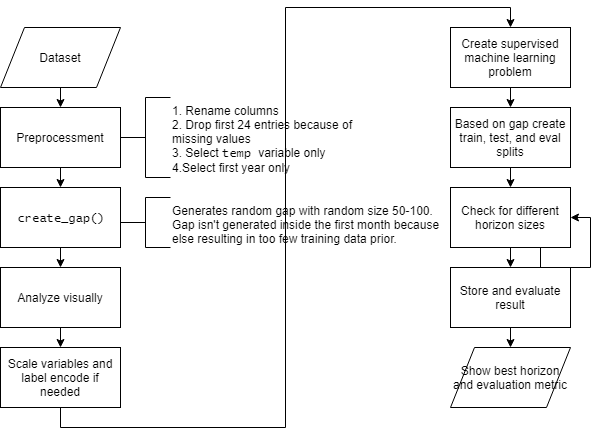

The diagram above was exported from draw.io. Its source (the exported page's mxGraphModel, read from the mxfile embedded in the PNG):
<mxGraphModel dx="791" dy="601" grid="1" gridSize="10" guides="1" tooltips="1" connect="1" arrows="1" fold="1" page="1" pageScale="1" pageWidth="850" pageHeight="1100" math="0" shadow="0">
  <root>
    <mxCell id="0" />
    <mxCell id="1" parent="0" />
    <mxCell id="vtZQBbHt-ffjvx4k696M-24" style="edgeStyle=orthogonalEdgeStyle;rounded=0;orthogonalLoop=1;jettySize=auto;html=1;exitX=0.5;exitY=1;exitDx=0;exitDy=0;entryX=0.5;entryY=0;entryDx=0;entryDy=0;" parent="1" source="vtZQBbHt-ffjvx4k696M-1" target="vtZQBbHt-ffjvx4k696M-3" edge="1">
      <mxGeometry relative="1" as="geometry" />
    </mxCell>
    <mxCell id="vtZQBbHt-ffjvx4k696M-1" value="Dataset" style="shape=parallelogram;perimeter=parallelogramPerimeter;whiteSpace=wrap;html=1;" parent="1" vertex="1">
      <mxGeometry x="240" y="120" width="120" height="60" as="geometry" />
    </mxCell>
    <mxCell id="vtZQBbHt-ffjvx4k696M-13" style="edgeStyle=orthogonalEdgeStyle;rounded=0;orthogonalLoop=1;jettySize=auto;html=1;exitX=0.5;exitY=1;exitDx=0;exitDy=0;entryX=0.5;entryY=0;entryDx=0;entryDy=0;" parent="1" source="vtZQBbHt-ffjvx4k696M-3" target="vtZQBbHt-ffjvx4k696M-4" edge="1">
      <mxGeometry relative="1" as="geometry" />
    </mxCell>
    <mxCell id="vtZQBbHt-ffjvx4k696M-3" value="Preprocessment&lt;br&gt;" style="rounded=0;whiteSpace=wrap;html=1;" parent="1" vertex="1">
      <mxGeometry x="240" y="200" width="120" height="60" as="geometry" />
    </mxCell>
    <mxCell id="vtZQBbHt-ffjvx4k696M-14" style="edgeStyle=orthogonalEdgeStyle;rounded=0;orthogonalLoop=1;jettySize=auto;html=1;exitX=0.5;exitY=1;exitDx=0;exitDy=0;entryX=0.5;entryY=0;entryDx=0;entryDy=0;" parent="1" source="vtZQBbHt-ffjvx4k696M-4" target="vtZQBbHt-ffjvx4k696M-5" edge="1">
      <mxGeometry relative="1" as="geometry" />
    </mxCell>
    <mxCell id="vtZQBbHt-ffjvx4k696M-4" value="&lt;p&gt;&lt;font face=&quot;Lucida Console&quot;&gt;create_gap()&lt;/font&gt;&lt;/p&gt;" style="rounded=0;whiteSpace=wrap;html=1;" parent="1" vertex="1">
      <mxGeometry x="240" y="280" width="120" height="60" as="geometry" />
    </mxCell>
    <mxCell id="vtZQBbHt-ffjvx4k696M-25" style="edgeStyle=orthogonalEdgeStyle;rounded=0;orthogonalLoop=1;jettySize=auto;html=1;exitX=0.5;exitY=1;exitDx=0;exitDy=0;entryX=0.5;entryY=0;entryDx=0;entryDy=0;" parent="1" source="vtZQBbHt-ffjvx4k696M-5" target="vtZQBbHt-ffjvx4k696M-6" edge="1">
      <mxGeometry relative="1" as="geometry" />
    </mxCell>
    <mxCell id="vtZQBbHt-ffjvx4k696M-5" value="Analyze visually" style="rounded=0;whiteSpace=wrap;html=1;" parent="1" vertex="1">
      <mxGeometry x="240" y="360" width="120" height="60" as="geometry" />
    </mxCell>
    <mxCell id="vtZQBbHt-ffjvx4k696M-26" style="edgeStyle=orthogonalEdgeStyle;rounded=0;orthogonalLoop=1;jettySize=auto;html=1;exitX=0.5;exitY=1;exitDx=0;exitDy=0;entryX=0.5;entryY=0;entryDx=0;entryDy=0;" parent="1" source="vtZQBbHt-ffjvx4k696M-6" target="vtZQBbHt-ffjvx4k696M-7" edge="1">
      <mxGeometry relative="1" as="geometry" />
    </mxCell>
    <mxCell id="vtZQBbHt-ffjvx4k696M-6" value="Scale variables and label encode if needed" style="rounded=0;whiteSpace=wrap;html=1;" parent="1" vertex="1">
      <mxGeometry x="240" y="440" width="120" height="60" as="geometry" />
    </mxCell>
    <mxCell id="vtZQBbHt-ffjvx4k696M-23" style="edgeStyle=orthogonalEdgeStyle;rounded=0;orthogonalLoop=1;jettySize=auto;html=1;exitX=0.5;exitY=1;exitDx=0;exitDy=0;entryX=0.5;entryY=0;entryDx=0;entryDy=0;" parent="1" source="vtZQBbHt-ffjvx4k696M-7" target="vtZQBbHt-ffjvx4k696M-8" edge="1">
      <mxGeometry relative="1" as="geometry" />
    </mxCell>
    <mxCell id="vtZQBbHt-ffjvx4k696M-7" value="Create supervised machine learning problem" style="rounded=0;whiteSpace=wrap;html=1;" parent="1" vertex="1">
      <mxGeometry x="690" y="120" width="120" height="60" as="geometry" />
    </mxCell>
    <mxCell id="vtZQBbHt-ffjvx4k696M-22" style="edgeStyle=orthogonalEdgeStyle;rounded=0;orthogonalLoop=1;jettySize=auto;html=1;exitX=0.5;exitY=1;exitDx=0;exitDy=0;entryX=0.5;entryY=0;entryDx=0;entryDy=0;" parent="1" source="vtZQBbHt-ffjvx4k696M-8" target="vtZQBbHt-ffjvx4k696M-16" edge="1">
      <mxGeometry relative="1" as="geometry" />
    </mxCell>
    <mxCell id="vtZQBbHt-ffjvx4k696M-8" value="Based on gap create train, test, and eval splits" style="rounded=0;whiteSpace=wrap;html=1;" parent="1" vertex="1">
      <mxGeometry x="690" y="200" width="120" height="60" as="geometry" />
    </mxCell>
    <mxCell id="vtZQBbHt-ffjvx4k696M-15" style="edgeStyle=orthogonalEdgeStyle;rounded=0;orthogonalLoop=1;jettySize=auto;html=1;exitX=0.5;exitY=1;exitDx=0;exitDy=0;entryX=0.5;entryY=0;entryDx=0;entryDy=0;" parent="1" source="vtZQBbHt-ffjvx4k696M-9" target="vtZQBbHt-ffjvx4k696M-10" edge="1">
      <mxGeometry relative="1" as="geometry" />
    </mxCell>
    <mxCell id="vtZQBbHt-ffjvx4k696M-9" value="Store and evaluate result" style="rounded=0;whiteSpace=wrap;html=1;" parent="1" vertex="1">
      <mxGeometry x="690" y="360" width="120" height="60" as="geometry" />
    </mxCell>
    <mxCell id="vtZQBbHt-ffjvx4k696M-10" value="Show best horizon and evaluation metric" style="shape=parallelogram;perimeter=parallelogramPerimeter;whiteSpace=wrap;html=1;" parent="1" vertex="1">
      <mxGeometry x="690" y="440" width="120" height="60" as="geometry" />
    </mxCell>
    <mxCell id="vtZQBbHt-ffjvx4k696M-17" style="edgeStyle=orthogonalEdgeStyle;rounded=0;orthogonalLoop=1;jettySize=auto;html=1;exitX=0.5;exitY=1;exitDx=0;exitDy=0;entryX=0.5;entryY=0;entryDx=0;entryDy=0;" parent="1" source="vtZQBbHt-ffjvx4k696M-16" target="vtZQBbHt-ffjvx4k696M-9" edge="1">
      <mxGeometry relative="1" as="geometry" />
    </mxCell>
    <mxCell id="vtZQBbHt-ffjvx4k696M-18" style="edgeStyle=orthogonalEdgeStyle;rounded=0;orthogonalLoop=1;jettySize=auto;html=1;exitX=0.5;exitY=1;exitDx=0;exitDy=0;" parent="1" source="vtZQBbHt-ffjvx4k696M-16" edge="1">
      <mxGeometry relative="1" as="geometry">
        <mxPoint x="750" y="340" as="targetPoint" />
      </mxGeometry>
    </mxCell>
    <mxCell id="vtZQBbHt-ffjvx4k696M-16" value="Check for different horizon sizes" style="rounded=0;whiteSpace=wrap;html=1;" parent="1" vertex="1">
      <mxGeometry x="690" y="280" width="120" height="60" as="geometry" />
    </mxCell>
    <mxCell id="vtZQBbHt-ffjvx4k696M-21" style="edgeStyle=orthogonalEdgeStyle;rounded=0;orthogonalLoop=1;jettySize=auto;html=1;exitX=0.75;exitY=1;exitDx=0;exitDy=0;entryX=1;entryY=0.5;entryDx=0;entryDy=0;" parent="1" source="vtZQBbHt-ffjvx4k696M-16" target="vtZQBbHt-ffjvx4k696M-16" edge="1">
      <mxGeometry relative="1" as="geometry" />
    </mxCell>
    <mxCell id="vtZQBbHt-ffjvx4k696M-27" value="" style="strokeWidth=1;html=1;shape=mxgraph.flowchart.annotation_2;align=left;pointerEvents=1" parent="1" vertex="1">
      <mxGeometry x="360" y="190" width="50" height="80" as="geometry" />
    </mxCell>
    <mxCell id="vtZQBbHt-ffjvx4k696M-28" value="" style="strokeWidth=1;html=1;shape=mxgraph.flowchart.annotation_2;align=left;pointerEvents=1" parent="1" vertex="1">
      <mxGeometry x="360" y="290" width="50" height="50" as="geometry" />
    </mxCell>
    <mxCell id="vtZQBbHt-ffjvx4k696M-29" value="&lt;div style=&quot;text-align: left&quot;&gt;&lt;div&gt;1. Rename columns&lt;/div&gt;&lt;div&gt;2. Drop first 24 entries because of missing values&lt;/div&gt;&lt;div&gt;3. Select &lt;font face=&quot;Lucida Console&quot;&gt;temp &lt;/font&gt;variable only&lt;/div&gt;&lt;div&gt;4.Select first year only&lt;/div&gt;&lt;/div&gt;" style="text;html=1;strokeColor=none;fillColor=none;align=left;verticalAlign=top;whiteSpace=wrap;rounded=0;" parent="1" vertex="1">
      <mxGeometry x="410" y="190" width="210" height="100" as="geometry" />
    </mxCell>
    <mxCell id="vtZQBbHt-ffjvx4k696M-30" value="Generates random gap with random size 50-100.&lt;br&gt;Gap isn't generated inside the first month because else resulting in too few training data prior.&lt;br&gt;" style="text;html=1;strokeColor=none;fillColor=none;align=left;verticalAlign=top;whiteSpace=wrap;rounded=0;" parent="1" vertex="1">
      <mxGeometry x="410" y="290" width="280" height="70" as="geometry" />
    </mxCell>
  </root>
</mxGraphModel>